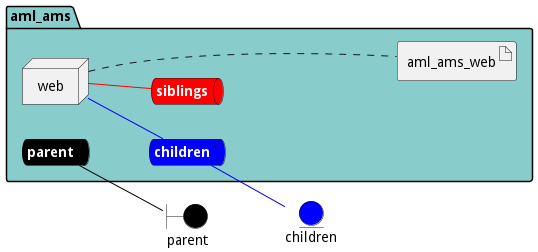

The diagram above was rendered by PlantUML. Its source (embedded in the PNG):
@startuml

left to right direction


boundary parent #black


entity children #blue




package "aml_ams" #88cccc {
    queue parentnet #black [
            <b><color:white>parent</color></b>
    ]
    
    parentnet -[#black]- parent
    
    queue childrennet #blue [
            <b><color:white>children</color></b>
    ]
    
    childrennet -[#blue]- children
    
    queue siblingsnet #red [
            <b><color:white>siblings</color></b>
    ]
    

node "web" as webService


        artifact "aml_ams_web" as aml_ams_webimage
    
}

webService -[#blue]- childrennet

webService -[#red]- siblingsnet
webService .... aml_ams_webimage


@enduml